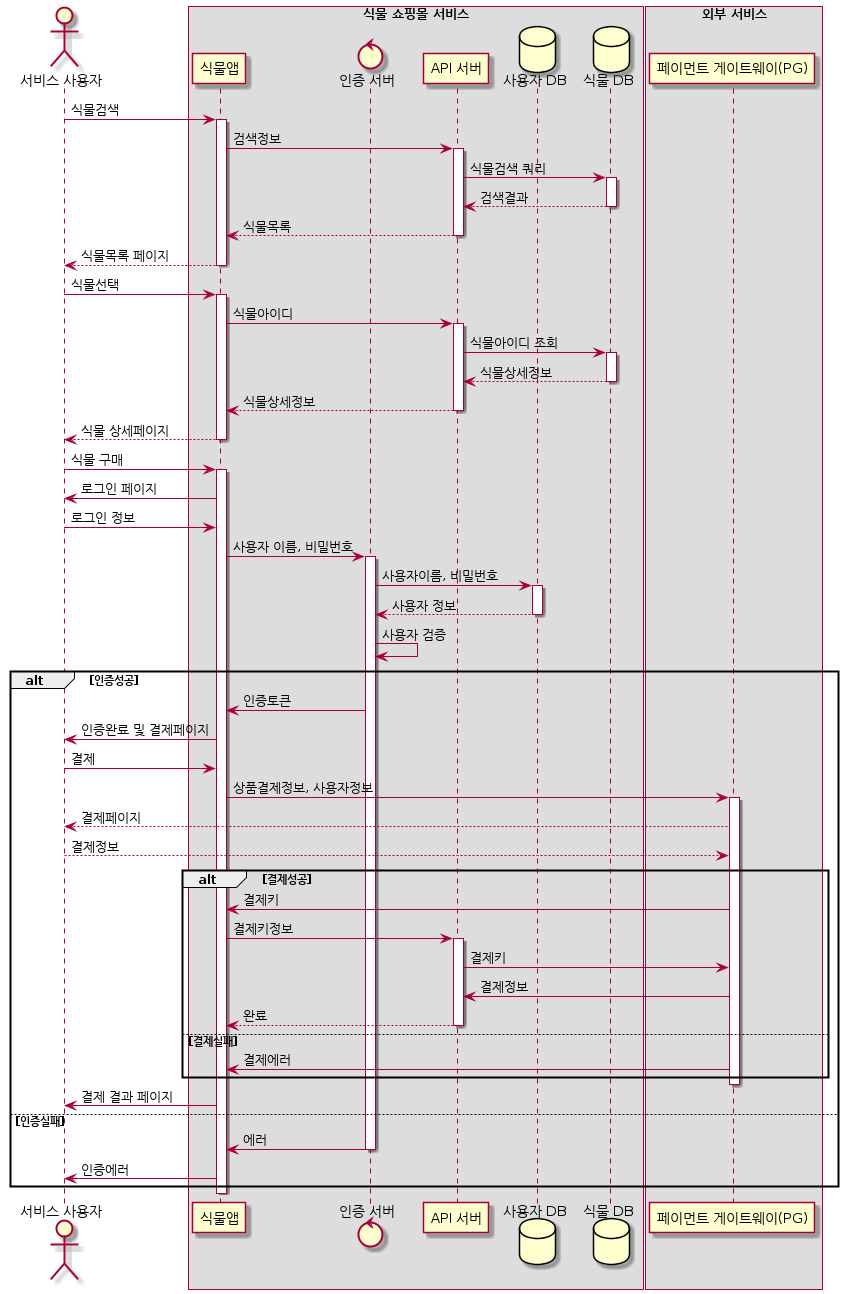

The diagram above was rendered by PlantUML. Its source (embedded in the PNG):
@startuml
skinparam backgroundcolor transparent
skinparam sequence {
        groupbodybackgroundcolor transparent
}
actor "서비스 사용자" as u
box "식물 쇼핑몰 서비스"
        participant "식물앱" as app
        control "인증 서버" as auth
        participant "API 서버" as api
        database "사용자 DB" as adb
        database "식물 DB" as db
end box

box "외부 서비스"
        participant "페이먼트 게이트웨이(PG)" as pg
end box

u -> app+: 식물검색
app -> api+: 검색정보
api -> db+: 식물검색 쿼리
return 검색결과
return 식물목록
return 식물목록 페이지
u -> app+: 식물선택
app -> api+: 식물아이디
api -> db+: 식물아이디 조회
return 식물상세정보
return 식물상세정보
return 식물 상세페이지
u -> app: 식물 구매
activate app
        app -> u: 로그인 페이지
        u -> app: 로그인 정보
        app -> auth: 사용자 이름, 비밀번호
        activate auth
                auth -> adb+: 사용자이름, 비밀번호
                return 사용자 정보
                auth -> auth: 사용자 검증

                alt 인증성공
                        auth -> app: 인증토큰
                        app -> u: 인증완료 및 결제페이지
                        u -> app: 결제
                        app -> pg: 상품결제정보, 사용자정보
                        activate pg
                                pg --> u: 결제페이지
                                u --> pg: 결제정보
                                alt 결제성공
                                        pg -> app: 결제키
                                        app -> api+: 결제키정보
                                        api -> pg: 결제키
                                        pg -> api: 결제정보
                                        return 완료
                                else 결제실패
                                        pg -> app: 결제에러
                                end
                        deactivate pg
                        app -> u: 결제 결과 페이지
                else 인증실패
                        auth -> app: 에러
                        deactivate auth
                        app -> u: 인증에러
                end
        deactivate auth
deactivate app

@enduml